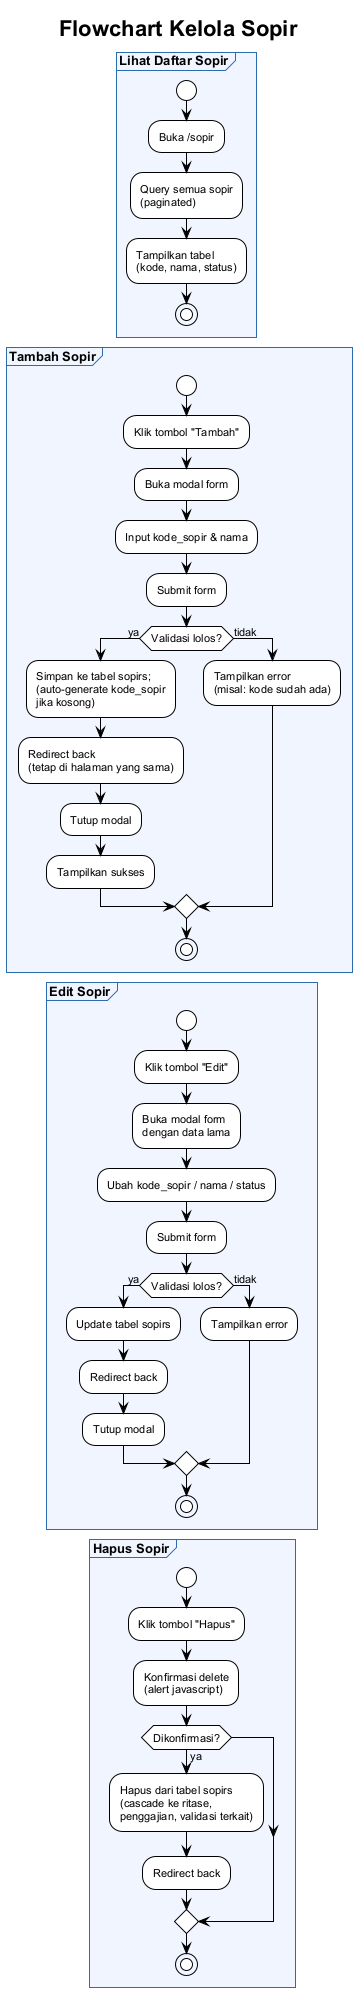

The diagram above was rendered by PlantUML. Its source (embedded in the PNG):
@startuml
!theme plain
skinparam backgroundColor #ffffff
skinparam defaultFontSize 11
skinparam defaultFontName Arial
skinparam partitionBackgroundColor #f0f5ff
skinparam partitionBorderColor #2b6cb0
skinparam partitionFontSize 13
skinparam partitionFontStyle bold

title **Flowchart Kelola Sopir**

partition "Lihat Daftar Sopir" {
  start
  :Buka /sopir;
  :Query semua sopir\n(paginated);
  :Tampilkan tabel\n(kode, nama, status);
  stop
}

partition "Tambah Sopir" {
  start
  :Klik tombol "Tambah";
  :Buka modal form;
  :Input kode_sopir & nama;
  :Submit form;
  if (Validasi lolos?) then (ya)
    :Simpan ke tabel sopirs;\n(auto-generate kode_sopir\njika kosong);
    :Redirect back\n(tetap di halaman yang sama);
    :Tutup modal;
    :Tampilkan sukses;
  else (tidak)
    :Tampilkan error\n(misal: kode sudah ada);
  endif
  stop
}

partition "Edit Sopir" {
  start
  :Klik tombol "Edit";
  :Buka modal form\ndengan data lama;
  :Ubah kode_sopir / nama / status;
  :Submit form;
  if (Validasi lolos?) then (ya)
    :Update tabel sopirs;
    :Redirect back;
    :Tutup modal;
  else (tidak)
    :Tampilkan error;
  endif
  stop
}

partition "Hapus Sopir" {
  start
  :Klik tombol "Hapus";
  :Konfirmasi delete\n(alert javascript);
  if (Dikonfirmasi?) then (ya)
    :Hapus dari tabel sopirs\n(cascade ke ritase,\npenggajian, validasi terkait);
    :Redirect back;
  endif
  stop
}

@enduml